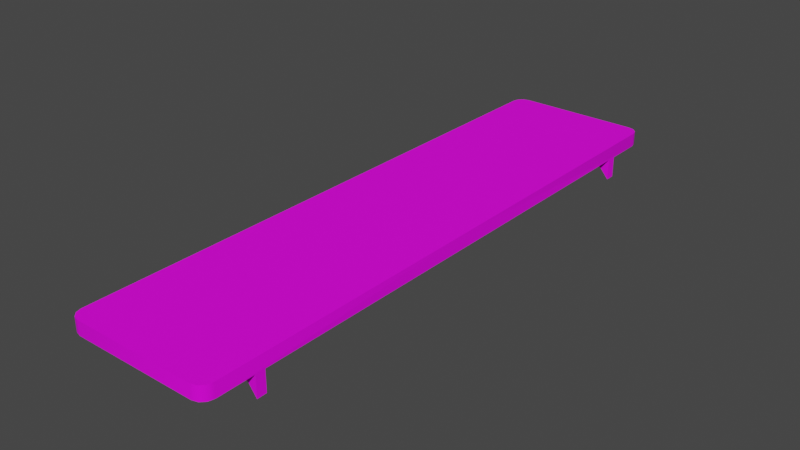 # Source: 105_shelf_var1.blend  (saved by Blender 2.82.7; exported with 4.5.12 LTS)
import bpy
from mathutils import Matrix  # noqa: F401  (used for matrix-valued properties, if any)

bpy.ops.wm.read_factory_settings(use_empty=True)
scene = bpy.context.scene
scene.name = 'Scene'

# ---- collections
col_105_shelf_var1 = bpy.data.collections.new('105_shelf_var1'); scene.collection.children.link(col_105_shelf_var1)

# ---- images (referenced by path relative to the original .blend; pixels are not part of the script)
import os
ASSET_DIR = os.environ.get("B2B_ASSET_DIR", "")  # directory of the original .blend (textures are referenced by path, not embedded)
HERE = os.path.dirname(os.path.abspath(__file__))  # packed textures are extracted next to this script under _unpacked/

def load_image(name, relpath, width, height, colorspace="sRGB"):
    """Load a texture the original file referenced (path relative to the .blend, or extracted next to this script)."""
    p = next((c for c in (os.path.join(HERE, relpath), os.path.join(ASSET_DIR, relpath)) if relpath and os.path.exists(c)), "")
    if p:
        img = bpy.data.images.load(p, check_existing=True)
        img.name = name
    else:  # same state as the original file: an image datablock whose file is absent (Cycles renders it pink)
        img = bpy.data.images.new(name, width, height)
        img.source = "FILE"
        img.filepath = "//" + (relpath or name)
    img.colorspace_settings.name = colorspace
    return img
img_ci_cabinet_brown_tga = load_image('CI_cabinet_brown.tga', 'Textures/CI_cabinet_brown.tga', 1024, 1024, 'sRGB')

# ---- materials (node trees are filled in below, after node groups)
mat_wood = bpy.data.materials.new('Wood')
mat_wood.use_transparent_shadow = False

# ---- node groups
ng_auto_smooth = bpy.data.node_groups.new('Auto Smooth', 'GeometryNodeTree')
_s = ng_auto_smooth.interface.new_socket(name='Geometry', in_out='OUTPUT', socket_type='NodeSocketGeometry')
_s = ng_auto_smooth.interface.new_socket(name='Geometry', in_out='INPUT', socket_type='NodeSocketGeometry')
_s = ng_auto_smooth.interface.new_socket(name='Angle', in_out='INPUT', socket_type='NodeSocketFloat')
_s.subtype = 'ANGLE'
_s.min_value = 0.0
_s.max_value = 3.142
ng_auto_smooth.is_modifier = True
_N = ng_auto_smooth.nodes; _L = ng_auto_smooth.links
n0 = _N.new('NodeGroupOutput'); n0.name = 'Group Output'; n0.location = (480, -100)
n1 = _N.new('NodeGroupInput'); n1.name = 'Group Input'; n1.location = (-420, -300)
n2 = _N.new('NodeGroupInput'); n2.name = 'Group Input.001'; n2.location = (-60, -100)
n3 = _N.new('GeometryNodeSetShadeSmooth'); n3.name = 'Set Shade Smooth'; n3.location = (120, -100)
n3.domain = 'EDGE'
n4 = _N.new('GeometryNodeSetShadeSmooth'); n4.name = 'Set Shade Smooth.001'; n4.location = (300, -100)
n5 = _N.new('GeometryNodeInputMeshEdgeAngle'); n5.name = 'Edge Angle'; n5.location = (-420, -220)
n6 = _N.new('GeometryNodeInputEdgeSmooth'); n6.name = 'Is Edge Smooth'; n6.location = (-60, -160)
n7 = _N.new('GeometryNodeInputShadeSmooth'); n7.name = 'Is Face Smooth'; n7.location = (-240, -340)
n8 = _N.new('FunctionNodeBooleanMath'); n8.name = 'Boolean Math'; n8.location = (-60, -220)
n9 = _N.new('FunctionNodeCompare'); n9.name = 'Compare'; n9.location = (-240, -180)
n9.operation = 'LESS_EQUAL'
_L.new(n5.outputs[0], n9.inputs[0])
_L.new(n4.outputs[0], n0.inputs[0])
_L.new(n1.outputs[1], n9.inputs[1])
_L.new(n9.outputs[0], n8.inputs[0])
_L.new(n7.outputs[0], n8.inputs[1])
_L.new(n2.outputs[0], n3.inputs[0])
_L.new(n6.outputs[0], n3.inputs[1])
_L.new(n3.outputs[0], n4.inputs[0])
_L.new(n8.outputs[0], n3.inputs[2])
n0.is_active_output = True

# ---- material node trees
mat_wood.use_nodes = True; mat_wood.node_tree.nodes.clear()
_N = mat_wood.node_tree.nodes; _L = mat_wood.node_tree.links
n0 = _N.new('ShaderNodeOutputMaterial'); n0.name = 'Material Output'; n0.location = (300, 300)
n1 = _N.new('ShaderNodeBsdfPrincipled'); n1.name = 'Principled BSDF'; n1.location = (10, 300)
n1.distribution = 'GGX'
n1.subsurface_method = 'BURLEY'
n1.inputs[2].default_value = 0.8614
n1.inputs[3].default_value = 1.45
n1.inputs[9].default_value = (0.0, 0.0, 0.0)
n1.inputs[13].default_value = 0.1747
n1.inputs[20].default_value = 0.0
n1.inputs[27].default_value = (0.0, 0.0, 0.0, 1.0)
n1.inputs[28].default_value = 1.0
n2 = _N.new('ShaderNodeTexImage'); n2.name = 'Image Texture'; n2.location = (-280, 275)
n2.image = img_ci_cabinet_brown_tga
_L.new(n1.outputs[0], n0.inputs[0])
_L.new(n2.outputs[0], n1.inputs[0])
n0.is_active_output = True

# ---- world
world_world = bpy.data.worlds.new('World'); scene.world = world_world
world_world.use_nodes = True; world_world.node_tree.nodes.clear()
_N = world_world.node_tree.nodes; _L = world_world.node_tree.links
n0 = _N.new('ShaderNodeOutputWorld'); n0.name = 'World Output'; n0.location = (300, 300)
n1 = _N.new('ShaderNodeBackground'); n1.name = 'Background'; n1.location = (10, 300)
n1.inputs[0].default_value = (0.05088, 0.05088, 0.05088, 1.0)
_L.new(n1.outputs[0], n0.inputs[0])
n0.is_active_output = True
world_world.color = (0.05088, 0.05088, 0.05088)
world_world.use_sun_shadow = False
world_world.sun_shadow_jitter_overblur = 0.0

# ---- meshes
me_plane = bpy.data.meshes.new('Plane')
me_plane.from_pydata([(1.238, 0.07062, 0.3051), (1.213, 0.07062, 0.3051), (1.204, 0.375, 0.3051), (1.253, 0.375, 0.3051), (0.0, -0.375, 0.375), (0.0, 0.375, 0.375), (0.0, -0.375, 0.3051), (0.0, 0.375, 0.3051), (1.205, 0.333, 0.247), (1.25, 0.3329, 0.247), (1.253, 0.375, 0.1985), (1.204, 0.375, 0.1985), (1.207, 0.2739, 0.2816), (1.21, 0.1604, 0.2955), (1.242, 0.1603, 0.2955), (1.247, 0.2737, 0.2816), (1.5, -0.3152, 0.375), (1.44, -0.375, 0.375), (1.492, -0.3451, 0.375), (1.47, -0.367, 0.375), (1.44, 0.375, 0.375), (1.5, 0.3152, 0.375), (1.47, 0.367, 0.375), (1.492, 0.3451, 0.375), (1.44, -0.375, 0.3051), (1.5, -0.3152, 0.3051), (1.47, -0.367, 0.3051), (1.492, -0.3451, 0.3051), (1.5, 0.3152, 0.3051), (1.44, 0.375, 0.3051), (1.492, 0.3451, 0.3051), (1.47, 0.367, 0.3051), (1.5, 3.278e-08, 0.375), (1.5, 3.278e-08, 0.3051), (0.0, 1.788e-07, 0.375), (0.0, 1.788e-07, 0.3051)], [], [(32, 33, 28, 21), (20, 29, 3, 2, 7, 5), (3, 10, 11, 2), (34, 20, 5), (2, 13, 1), (0, 3, 29, 31), (14, 0, 1, 13), (10, 9, 8, 11), (3, 9, 10), (9, 15, 12, 8), (15, 14, 13, 12), (20, 22, 31, 29), (22, 23, 30, 31), (23, 21, 28, 30), (24, 26, 19, 17), (26, 27, 18, 19), (27, 25, 16, 18), (4, 6, 24, 17), (16, 25, 33, 32), (34, 16, 32), (4, 17, 34), (34, 22, 20), (34, 23, 22), (17, 19, 34), (19, 18, 34), (34, 21, 23), (32, 21, 34), (18, 16, 34), (35, 33, 25), (35, 25, 27), (35, 27, 26), (24, 35, 26), (6, 35, 24), (0, 31, 30), (0, 30, 28), (33, 0, 28), (35, 1, 0, 33), (7, 2, 1, 35), (3, 15, 9), (3, 14, 15), (0, 14, 3), (11, 8, 2), (8, 12, 2), (12, 13, 2)])
me_plane.polygons.foreach_set('use_smooth', [True] * 44)
_k = set([(0, 1), (0, 3), (0, 14), (1, 2), (1, 13), (2, 3), (2, 7), (2, 11), (3, 10), (3, 29), (4, 17), (5, 20), (6, 24), (8, 11), (8, 12), (9, 10), (9, 15), (10, 11), (12, 13), (14, 15), (16, 18), (16, 32), (17, 19), (18, 19), (20, 22), (21, 23), (21, 32), (22, 23), (24, 26), (25, 27), (25, 33), (26, 27), (28, 30), (28, 33), (29, 31), (30, 31)])
me_plane.attributes.new('sharp_edge', 'BOOLEAN', 'EDGE').data.foreach_set('value', [ (min(e.vertices), max(e.vertices)) in _k for e in me_plane.edges])
_uv = me_plane.uv_layers.new(name='UVMap')
_uv.uv.foreach_set('vector', [1.0, 0.5, 1.0, 0.5, 1.0, 0.9203, 1.0, 0.9203, 0.9734, 1.0, 0.9747, 1.0, 0.8956, 1.0, 0.8629, 1.0, 0.5, 1.0, 0.5, 1.0, 0.8956, 1.0, 0.8956, 1.0, 0.8629, 1.0, 0.8629, 1.0, 0.5, 0.5, 0.9734, 1.0, 0.5, 1.0, 0.8632, 0.9496, 0.8651, 0.6914, 0.866, 0.5623, 0.8898, 0.5623, 0.895, 0.9491, 0.9746, 0.9877, 0.9874, 0.9945, 0.8915, 0.6913, 0.8898, 0.5623, 0.866, 0.5623, 0.8651, 0.6914, 0.895, 0.9491, 0.8941, 0.8847, 0.8637, 0.885, 0.8632, 0.9496, 0.895, 0.9491, 0.8941, 0.8847, 0.895, 0.9491, 0.8941, 0.8847, 0.8932, 0.8202, 0.8642, 0.8205, 0.8637, 0.885, 0.8932, 0.8202, 0.8915, 0.6913, 0.8651, 0.6914, 0.8642, 0.8205, 0.9734, 1.0, 0.9867, 0.9964, 0.9874, 0.9945, 0.9747, 1.0, 0.9867, 0.9964, 0.9988, 0.9602, 0.9989, 0.9597, 0.9874, 0.9945, 0.9988, 0.9602, 1.0, 0.9203, 1.0, 0.9203, 0.9989, 0.9597, 0.9734, 0.0, 0.9867, 0.003535, 0.9867, 0.003559, 0.9734, 0.0, 0.9867, 0.003535, 0.9988, 0.03982, 0.9988, 0.03985, 0.9867, 0.003559, 0.9988, 0.03982, 1.0, 0.07969, 1.0, 0.07969, 0.9988, 0.03985, 0.5, 0.0, 0.5, 0.0, 0.9734, 0.0, 0.9734, 0.0, 1.0, 0.07969, 1.0, 0.07969, 1.0, 0.5, 1.0, 0.5, 0.5, 0.5, 1.0, 0.07969, 1.0, 0.5, 0.5, 0.0, 0.9734, 0.0, 0.5, 0.5, 0.5, 0.5, 0.9867, 0.9964, 0.9734, 1.0, 0.5, 0.5, 0.9988, 0.9602, 0.9867, 0.9964, 0.9734, 0.0, 0.9867, 0.003559, 0.5, 0.5, 0.9867, 0.003559, 0.9988, 0.03985, 0.5, 0.5, 0.5, 0.5, 1.0, 0.9203, 0.9988, 0.9602, 1.0, 0.5, 1.0, 0.9203, 0.5, 0.5, 0.9988, 0.03985, 1.0, 0.07969, 0.5, 0.5, 0.5, 0.5, 1.0, 0.5, 1.0, 0.07969, 0.5, 0.5, 1.0, 0.07969, 0.9988, 0.03982, 0.5, 0.5, 0.9988, 0.03982, 0.9867, 0.003535, 0.9734, 0.0, 0.5, 0.5, 0.9867, 0.003535, 0.5, 0.0, 0.5, 0.5, 0.9734, 0.0, 0.8898, 0.5623, 0.9874, 0.9945, 0.9989, 0.9597, 0.8898, 0.5623, 0.9989, 0.9597, 1.0, 0.9203, 1.0, 0.5, 0.8898, 0.5623, 1.0, 0.9203, 0.5, 0.5, 0.866, 0.5623, 0.8898, 0.5623, 1.0, 0.5, 0.5, 1.0, 0.8629, 1.0, 0.866, 0.5623, 0.5, 0.5, 0.895, 0.9491, 0.8932, 0.8202, 0.8941, 0.8847, 0.895, 0.9491, 0.8915, 0.6913, 0.8932, 0.8202, 0.8898, 0.5623, 0.8915, 0.6913, 0.895, 0.9491, 0.8632, 0.9496, 0.8637, 0.885, 0.8632, 0.9496, 0.8637, 0.885, 0.8642, 0.8205, 0.8632, 0.9496, 0.8642, 0.8205, 0.8651, 0.6914, 0.8632, 0.9496])
me_plane.materials.append(mat_wood)
me_plane.use_remesh_fix_poles = True
me_plane.use_remesh_preserve_attributes = False
me_plane.use_mirror_vertex_groups = False
me_plane.update()

# ---- objects
ob_shelf = bpy.data.objects.new('shelf', me_plane)

# ---- transforms, parenting, visibility, modifiers, constraints
ob_shelf.location = (0.0, 0.0, 0.0)
ob_shelf.rotation_euler = (0.0, -0.0, -1.571)
ob_shelf.lineart.crease_threshold = 0.0
_m = ob_shelf.modifiers.new('Mirror', 'MIRROR')
_m.use_clip = True
_m = ob_shelf.modifiers.new('Auto Smooth', 'NODES')
_m.node_group = ng_auto_smooth
_gi = [s.identifier for s in ng_auto_smooth.interface.items_tree if s.item_type == 'SOCKET' and s.in_out == 'INPUT']
_m[_gi[1]] = 3.142  # Angle

# ---- collection membership
col_105_shelf_var1.objects.link(ob_shelf)

# ---- scene / render settings (as saved in the file)
scene.frame_start = 1; scene.frame_end = 250; scene.frame_set(1)
scene.render.engine = 'BLENDER_EEVEE_NEXT'
scene.cycles.samples = 128
scene.cycles.sampling_pattern = 'TABULATED_SOBOL'
scene.cycles.use_adaptive_sampling = False
scene.cycles.use_light_tree = False
scene.view_settings.view_transform = 'Filmic'
bpy.context.view_layer.update()

# ---- added for rendering (the .blend has no active camera and no usable light): camera, sun
cam_auto = bpy.data.cameras.new('AutoCamera')
cam_auto.lens = 50.0
cam_auto.sensor_width = 36.0
cam_auto.clip_end = 1000.0
ob_auto_camera = bpy.data.objects.new('AutoCamera', cam_auto)
scene.collection.objects.link(ob_auto_camera)
ob_auto_camera.location = (2.86575, -3.4389, 2.57937)
ob_auto_camera.rotation_euler = (1.09748, -7.21219e-08, 0.694738)
scene.camera = ob_auto_camera
light_auto_sun = bpy.data.lights.new('AutoSun', 'SUN')
light_auto_sun.energy = 3.0
light_auto_sun.angle = 0.0523599
ob_auto_sun = bpy.data.objects.new('AutoSun', light_auto_sun)
scene.collection.objects.link(ob_auto_sun)
ob_auto_sun.rotation_euler = (0.872665, 0.174533, 0.523599)
bpy.context.view_layer.update()
